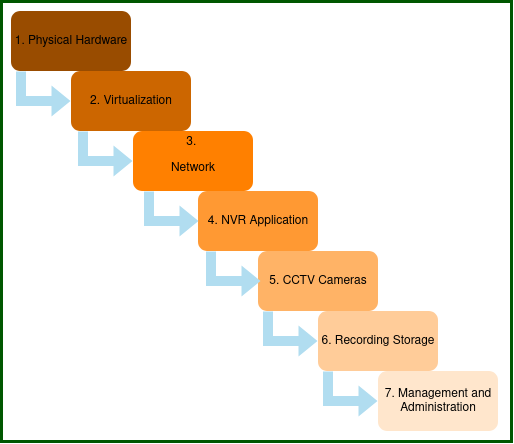

The diagram above was exported from draw.io. Its source (the exported page's mxGraphModel, read from the mxfile embedded in the PNG):
<mxGraphModel dx="840" dy="481" grid="1" gridSize="10" guides="1" tooltips="1" connect="1" arrows="1" fold="1" page="1" pageScale="1" pageWidth="850" pageHeight="1100" math="0" shadow="0">
  <root>
    <mxCell id="0" />
    <mxCell id="1" parent="0" />
    <mxCell id="b6gO0rQ_6yWE0GSnkSmT-32" parent="1" style="rounded=0;whiteSpace=wrap;html=1;fillColor=none;fontColor=#ffffff;strokeColor=#005700;strokeWidth=3;" value="" vertex="1">
      <mxGeometry height="440" width="510" x="190" y="30" as="geometry" />
    </mxCell>
    <mxCell id="b6gO0rQ_6yWE0GSnkSmT-23" parent="1" style="rounded=1;whiteSpace=wrap;html=1;strokeColor=none;fillColor=#994C00;" value="1. Physical Hardware" vertex="1">
      <mxGeometry height="60" width="120" x="200" y="40" as="geometry" />
    </mxCell>
    <mxCell id="b6gO0rQ_6yWE0GSnkSmT-33" parent="1" style="rounded=1;whiteSpace=wrap;html=1;strokeColor=none;fillColor=#CC6600;" value="&lt;p&gt;2. Virtualization&lt;/p&gt;" vertex="1">
      <mxGeometry height="60" width="120" x="260" y="100" as="geometry" />
    </mxCell>
    <mxCell id="b6gO0rQ_6yWE0GSnkSmT-34" parent="1" style="rounded=1;whiteSpace=wrap;html=1;strokeColor=none;fillColor=#FF8000;" value="3.&amp;nbsp;&lt;p&gt;Network&lt;/p&gt;" vertex="1">
      <mxGeometry height="60" width="120" x="322" y="160" as="geometry" />
    </mxCell>
    <mxCell id="b6gO0rQ_6yWE0GSnkSmT-35" parent="1" style="rounded=1;whiteSpace=wrap;html=1;strokeColor=none;fillColor=#FF9933;" value="4. NVR Application" vertex="1">
      <mxGeometry height="60" width="120" x="387" y="220" as="geometry" />
    </mxCell>
    <mxCell id="b6gO0rQ_6yWE0GSnkSmT-36" parent="1" style="rounded=1;whiteSpace=wrap;html=1;strokeColor=none;fillColor=#FFCC99;" value="6. Recording Storage" vertex="1">
      <mxGeometry height="60" width="120" x="507" y="340" as="geometry" />
    </mxCell>
    <mxCell id="b6gO0rQ_6yWE0GSnkSmT-37" parent="1" style="rounded=1;whiteSpace=wrap;html=1;fillColor=#FFB366;strokeColor=none;" value="&lt;div&gt;5. CCTV Cameras&lt;/div&gt;" vertex="1">
      <mxGeometry height="60" width="120" x="447" y="280" as="geometry" />
    </mxCell>
    <mxCell id="b6gO0rQ_6yWE0GSnkSmT-38" parent="1" style="rounded=1;whiteSpace=wrap;html=1;strokeColor=none;fillColor=#FFE6CC;" value="7. Management and Administration" vertex="1">
      <mxGeometry height="60" width="120" x="567" y="400" as="geometry" />
    </mxCell>
    <mxCell id="b6gO0rQ_6yWE0GSnkSmT-44" edge="1" parent="1" style="shape=flexArrow;endArrow=classic;html=1;rounded=0;fillColor=#b1ddf0;strokeColor=none;" value="">
      <mxGeometry height="50" relative="1" width="50" as="geometry">
        <Array as="points">
          <mxPoint x="210" y="130" />
        </Array>
        <mxPoint x="210" y="100" as="sourcePoint" />
        <mxPoint x="260" y="130" as="targetPoint" />
      </mxGeometry>
    </mxCell>
    <mxCell id="b6gO0rQ_6yWE0GSnkSmT-46" edge="1" parent="1" style="shape=flexArrow;endArrow=classic;html=1;rounded=0;fillColor=#b1ddf0;strokeColor=none;" value="">
      <mxGeometry height="50" relative="1" width="50" as="geometry">
        <Array as="points">
          <mxPoint x="272" y="190" />
        </Array>
        <mxPoint x="272" y="160" as="sourcePoint" />
        <mxPoint x="322" y="190" as="targetPoint" />
      </mxGeometry>
    </mxCell>
    <mxCell id="b6gO0rQ_6yWE0GSnkSmT-47" edge="1" parent="1" style="shape=flexArrow;endArrow=classic;html=1;rounded=0;fillColor=#b1ddf0;strokeColor=none;" value="">
      <mxGeometry height="50" relative="1" width="50" as="geometry">
        <Array as="points">
          <mxPoint x="338" y="250" />
        </Array>
        <mxPoint x="338" y="220" as="sourcePoint" />
        <mxPoint x="388" y="250" as="targetPoint" />
      </mxGeometry>
    </mxCell>
    <mxCell id="b6gO0rQ_6yWE0GSnkSmT-48" edge="1" parent="1" style="shape=flexArrow;endArrow=classic;html=1;rounded=0;fillColor=#b1ddf0;strokeColor=none;" value="">
      <mxGeometry height="50" relative="1" width="50" as="geometry">
        <Array as="points">
          <mxPoint x="400" y="310" />
        </Array>
        <mxPoint x="400" y="280" as="sourcePoint" />
        <mxPoint x="450" y="310" as="targetPoint" />
      </mxGeometry>
    </mxCell>
    <mxCell id="b6gO0rQ_6yWE0GSnkSmT-49" edge="1" parent="1" style="shape=flexArrow;endArrow=classic;html=1;rounded=0;fillColor=#b1ddf0;strokeColor=none;" value="">
      <mxGeometry height="50" relative="1" width="50" as="geometry">
        <Array as="points">
          <mxPoint x="457" y="370" />
        </Array>
        <mxPoint x="457" y="340" as="sourcePoint" />
        <mxPoint x="507" y="370" as="targetPoint" />
      </mxGeometry>
    </mxCell>
    <mxCell id="b6gO0rQ_6yWE0GSnkSmT-50" edge="1" parent="1" style="shape=flexArrow;endArrow=classic;html=1;rounded=0;fillColor=#b1ddf0;strokeColor=none;" value="">
      <mxGeometry height="50" relative="1" width="50" as="geometry">
        <Array as="points">
          <mxPoint x="517" y="430" />
        </Array>
        <mxPoint x="517" y="400" as="sourcePoint" />
        <mxPoint x="567" y="430" as="targetPoint" />
      </mxGeometry>
    </mxCell>
  </root>
</mxGraphModel>